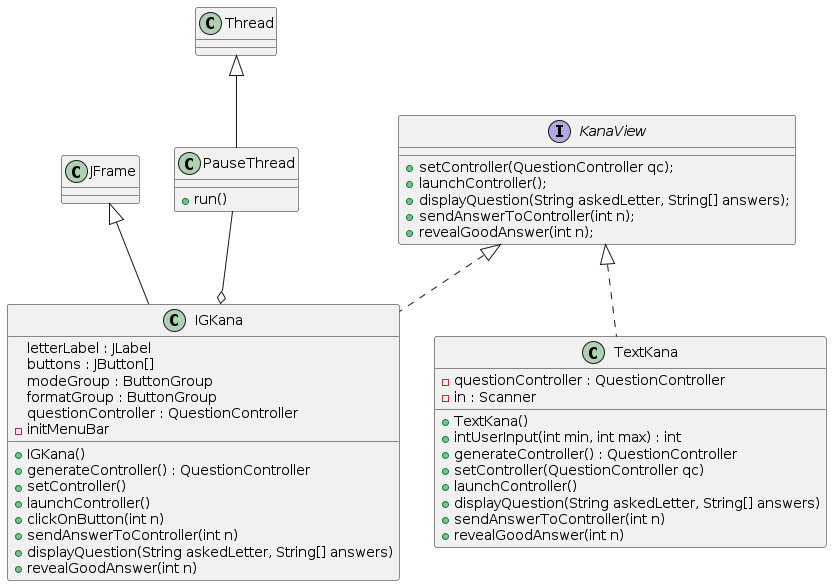

The diagram above was rendered by PlantUML. Its source (embedded in the PNG):
@startuml

interface KanaView {
    + setController(QuestionController qc);
    + launchController();
    + displayQuestion(String askedLetter, String[] answers);
    + sendAnswerToController(int n);
    + revealGoodAnswer(int n);
}

class IGKana extends JFrame implements KanaView{
    letterLabel : JLabel
    buttons : JButton[]
    modeGroup : ButtonGroup
    formatGroup : ButtonGroup
    questionController : QuestionController
    + IGKana()
    - initMenuBar
    + generateController() : QuestionController
    + setController()
    + launchController()
    + clickOnButton(int n)
    + sendAnswerToController(int n)
    + displayQuestion(String askedLetter, String[] answers)
    + revealGoodAnswer(int n)
}

class PauseThread extends Thread{
    + run()
}
PauseThread --o IGKana

class TextKana implements KanaView {
    - questionController : QuestionController
    - in : Scanner
    + TextKana()
    + intUserInput(int min, int max) : int
    + generateController() : QuestionController
    + setController(QuestionController qc)
    + launchController() 
    + displayQuestion(String askedLetter, String[] answers)
    + sendAnswerToController(int n) 
    + revealGoodAnswer(int n) 
}


@enduml